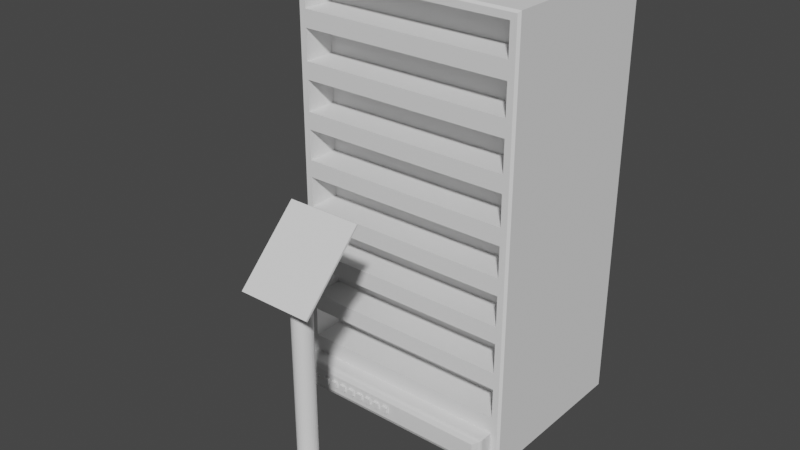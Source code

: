 # Source: server.blend  (saved by Blender 2.80.75; exported with 4.5.12 LTS)
import bpy
from mathutils import Matrix  # noqa: F401  (used for matrix-valued properties, if any)

bpy.ops.wm.read_factory_settings(use_empty=True)
scene = bpy.context.scene
scene.name = 'Scene'

# ---- collections
col_collection = bpy.data.collections.new('Collection'); scene.collection.children.link(col_collection)

# ---- materials (node trees are filled in below, after node groups)
mat_material = bpy.data.materials.new('Material')
mat_material.use_transparent_shadow = False
mat_0 = bpy.data.materials.new('0')
mat_0.use_transparent_shadow = False
mat_1 = bpy.data.materials.new('1')
mat_1.use_transparent_shadow = False
mat_2 = bpy.data.materials.new('2')
mat_2.use_transparent_shadow = False
mat_3 = bpy.data.materials.new('3')
mat_3.use_transparent_shadow = False
mat_4 = bpy.data.materials.new('4')
mat_4.use_transparent_shadow = False
mat_5 = bpy.data.materials.new('5')
mat_5.use_transparent_shadow = False
mat_6 = bpy.data.materials.new('6')
mat_6.use_transparent_shadow = False
mat_7 = bpy.data.materials.new('7')
mat_7.use_transparent_shadow = False
mat_8 = bpy.data.materials.new('8')
mat_8.use_transparent_shadow = False

# ---- material node trees
mat_material.use_nodes = True; mat_material.node_tree.nodes.clear()
_N = mat_material.node_tree.nodes; _L = mat_material.node_tree.links
n0 = _N.new('ShaderNodeOutputMaterial'); n0.name = 'Material Output'; n0.location = (300, 300)
n1 = _N.new('ShaderNodeBsdfPrincipled'); n1.name = 'Principled BSDF'; n1.location = (10, 300)
n1.distribution = 'GGX'
n1.subsurface_method = 'BURLEY'
n1.inputs[3].default_value = 1.45
n1.inputs[27].default_value = (0.0, 0.0, 0.0, 1.0)
n1.inputs[28].default_value = 1.0
_L.new(n1.outputs[0], n0.inputs[0])
n0.is_active_output = True
mat_0.use_nodes = True; mat_0.node_tree.nodes.clear()
_N = mat_0.node_tree.nodes; _L = mat_0.node_tree.links
n0 = _N.new('ShaderNodeOutputMaterial'); n0.name = 'Material Output'; n0.location = (300, 300)
n1 = _N.new('ShaderNodeBsdfPrincipled'); n1.name = 'Principled BSDF'; n1.location = (10, 300)
n1.distribution = 'GGX'
n1.subsurface_method = 'BURLEY'
n1.inputs[3].default_value = 1.45
n1.inputs[27].default_value = (0.0, 0.0, 0.0, 1.0)
n1.inputs[28].default_value = 1.0
_L.new(n1.outputs[0], n0.inputs[0])
n0.is_active_output = True
mat_1.use_nodes = True; mat_1.node_tree.nodes.clear()
_N = mat_1.node_tree.nodes; _L = mat_1.node_tree.links
n0 = _N.new('ShaderNodeOutputMaterial'); n0.name = 'Material Output'; n0.location = (300, 300)
n1 = _N.new('ShaderNodeBsdfPrincipled'); n1.name = 'Principled BSDF'; n1.location = (10, 300)
n1.distribution = 'GGX'
n1.subsurface_method = 'BURLEY'
n1.inputs[3].default_value = 1.45
n1.inputs[27].default_value = (0.0, 0.0, 0.0, 1.0)
n1.inputs[28].default_value = 1.0
_L.new(n1.outputs[0], n0.inputs[0])
n0.is_active_output = True
mat_2.use_nodes = True; mat_2.node_tree.nodes.clear()
_N = mat_2.node_tree.nodes; _L = mat_2.node_tree.links
n0 = _N.new('ShaderNodeOutputMaterial'); n0.name = 'Material Output'; n0.location = (300, 300)
n1 = _N.new('ShaderNodeBsdfPrincipled'); n1.name = 'Principled BSDF'; n1.location = (10, 300)
n1.distribution = 'GGX'
n1.subsurface_method = 'BURLEY'
n1.inputs[3].default_value = 1.45
n1.inputs[27].default_value = (0.0, 0.0, 0.0, 1.0)
n1.inputs[28].default_value = 1.0
_L.new(n1.outputs[0], n0.inputs[0])
n0.is_active_output = True
mat_3.use_nodes = True; mat_3.node_tree.nodes.clear()
_N = mat_3.node_tree.nodes; _L = mat_3.node_tree.links
n0 = _N.new('ShaderNodeOutputMaterial'); n0.name = 'Material Output'; n0.location = (300, 300)
n1 = _N.new('ShaderNodeBsdfPrincipled'); n1.name = 'Principled BSDF'; n1.location = (10, 300)
n1.distribution = 'GGX'
n1.subsurface_method = 'BURLEY'
n1.inputs[3].default_value = 1.45
n1.inputs[27].default_value = (0.0, 0.0, 0.0, 1.0)
n1.inputs[28].default_value = 1.0
_L.new(n1.outputs[0], n0.inputs[0])
n0.is_active_output = True
mat_4.use_nodes = True; mat_4.node_tree.nodes.clear()
_N = mat_4.node_tree.nodes; _L = mat_4.node_tree.links
n0 = _N.new('ShaderNodeOutputMaterial'); n0.name = 'Material Output'; n0.location = (300, 300)
n1 = _N.new('ShaderNodeBsdfPrincipled'); n1.name = 'Principled BSDF'; n1.location = (10, 300)
n1.distribution = 'GGX'
n1.subsurface_method = 'BURLEY'
n1.inputs[3].default_value = 1.45
n1.inputs[27].default_value = (0.0, 0.0, 0.0, 1.0)
n1.inputs[28].default_value = 1.0
_L.new(n1.outputs[0], n0.inputs[0])
n0.is_active_output = True
mat_5.use_nodes = True; mat_5.node_tree.nodes.clear()
_N = mat_5.node_tree.nodes; _L = mat_5.node_tree.links
n0 = _N.new('ShaderNodeOutputMaterial'); n0.name = 'Material Output'; n0.location = (300, 300)
n1 = _N.new('ShaderNodeBsdfPrincipled'); n1.name = 'Principled BSDF'; n1.location = (10, 300)
n1.distribution = 'GGX'
n1.subsurface_method = 'BURLEY'
n1.inputs[3].default_value = 1.45
n1.inputs[27].default_value = (0.0, 0.0, 0.0, 1.0)
n1.inputs[28].default_value = 1.0
_L.new(n1.outputs[0], n0.inputs[0])
n0.is_active_output = True
mat_6.use_nodes = True; mat_6.node_tree.nodes.clear()
_N = mat_6.node_tree.nodes; _L = mat_6.node_tree.links
n0 = _N.new('ShaderNodeOutputMaterial'); n0.name = 'Material Output'; n0.location = (300, 300)
n1 = _N.new('ShaderNodeBsdfPrincipled'); n1.name = 'Principled BSDF'; n1.location = (10, 300)
n1.distribution = 'GGX'
n1.subsurface_method = 'BURLEY'
n1.inputs[3].default_value = 1.45
n1.inputs[27].default_value = (0.0, 0.0, 0.0, 1.0)
n1.inputs[28].default_value = 1.0
_L.new(n1.outputs[0], n0.inputs[0])
n0.is_active_output = True
mat_7.use_nodes = True; mat_7.node_tree.nodes.clear()
_N = mat_7.node_tree.nodes; _L = mat_7.node_tree.links
n0 = _N.new('ShaderNodeOutputMaterial'); n0.name = 'Material Output'; n0.location = (300, 300)
n1 = _N.new('ShaderNodeBsdfPrincipled'); n1.name = 'Principled BSDF'; n1.location = (10, 300)
n1.distribution = 'GGX'
n1.subsurface_method = 'BURLEY'
n1.inputs[3].default_value = 1.45
n1.inputs[27].default_value = (0.0, 0.0, 0.0, 1.0)
n1.inputs[28].default_value = 1.0
_L.new(n1.outputs[0], n0.inputs[0])
n0.is_active_output = True
mat_8.use_nodes = True; mat_8.node_tree.nodes.clear()
_N = mat_8.node_tree.nodes; _L = mat_8.node_tree.links
n0 = _N.new('ShaderNodeOutputMaterial'); n0.name = 'Material Output'; n0.location = (300, 300)
n1 = _N.new('ShaderNodeBsdfPrincipled'); n1.name = 'Principled BSDF'; n1.location = (10, 300)
n1.distribution = 'GGX'
n1.subsurface_method = 'BURLEY'
n1.inputs[3].default_value = 1.45
n1.inputs[27].default_value = (0.0, 0.0, 0.0, 1.0)
n1.inputs[28].default_value = 1.0
_L.new(n1.outputs[0], n0.inputs[0])
n0.is_active_output = True

# ---- world
world_world = bpy.data.worlds.new('World'); scene.world = world_world
world_world.use_nodes = True; world_world.node_tree.nodes.clear()
_N = world_world.node_tree.nodes; _L = world_world.node_tree.links
n0 = _N.new('ShaderNodeOutputWorld'); n0.name = 'World Output'; n0.location = (300, 300)
n1 = _N.new('ShaderNodeBackground'); n1.name = 'Background'; n1.location = (10, 300)
n1.inputs[0].default_value = (0.05088, 0.05088, 0.05088, 1.0)
_L.new(n1.outputs[0], n0.inputs[0])
n0.is_active_output = True
world_world.color = (0.05088, 0.05088, 0.05088)
world_world.use_sun_shadow = False
world_world.sun_shadow_jitter_overblur = 0.0

# ---- meshes
me_cube = bpy.data.meshes.new('Cube')
me_cube.from_pydata([(-0.4971, -0.416, 0.04), (-0.4971, -0.416, 1.96), (-0.5371, 0.416, 0.0), (-0.5371, 0.416, 2.0), (0.4971, -0.416, 0.04), (0.4971, -0.416, 1.96), (0.5371, 0.416, 0.0), (0.5371, 0.416, 2.0), (-0.4971, -0.416, 0.1822), (-0.4971, -0.416, 0.4044), (-0.4971, -0.416, 0.6267), (-0.4971, -0.416, 0.8489), (-0.4971, -0.416, 1.071), (-0.4971, -0.416, 1.293), (-0.4971, -0.416, 1.516), (-0.4971, -0.416, 1.738), (-0.5371, 0.416, 1.778), (-0.5371, 0.416, 1.556), (-0.5371, 0.416, 1.333), (-0.5371, 0.416, 1.111), (-0.5371, 0.416, 0.8889), (-0.5371, 0.416, 0.6667), (-0.5371, 0.416, 0.4444), (-0.5371, 0.416, 0.2222), (0.5371, 0.416, 1.778), (0.5371, 0.416, 1.556), (0.5371, 0.416, 1.333), (0.5371, 0.416, 1.111), (0.5371, 0.416, 0.8889), (0.5371, 0.416, 0.6667), (0.5371, 0.416, 0.4444), (0.5371, 0.416, 0.2222), (0.4971, -0.416, 1.738), (0.4971, -0.416, 1.516), (0.4971, -0.416, 1.293), (0.4971, -0.416, 1.071), (0.4971, -0.416, 0.8489), (0.4971, -0.416, 0.6267), (0.4971, -0.416, 0.4044), (0.4971, -0.416, 0.1822), (0.4971, -0.416, 0.2622), (-0.4971, -0.416, 0.2622), (-0.4971, -0.416, 0.4844), (0.4971, -0.416, 0.4844), (-0.4971, -0.416, 0.7067), (0.4971, -0.416, 0.7067), (-0.4971, -0.416, 0.9289), (0.4971, -0.416, 0.9289), (-0.4971, -0.416, 1.151), (0.4971, -0.416, 1.151), (-0.4971, -0.416, 1.373), (0.4971, -0.416, 1.373), (-0.4971, -0.416, 1.596), (0.4971, -0.416, 1.596), (-0.4971, -0.416, 1.818), (0.4971, -0.416, 1.818), (-0.4971, -0.266, 1.818), (-0.4971, -0.266, 1.96), (0.4971, -0.266, 1.96), (0.4971, -0.266, 1.818), (-0.4971, -0.266, 1.596), (-0.4971, -0.266, 1.738), (0.4971, -0.266, 1.738), (0.4971, -0.266, 1.596), (-0.4971, -0.266, 1.373), (-0.4971, -0.266, 1.516), (0.4971, -0.266, 1.516), (0.4971, -0.266, 1.373), (-0.4971, -0.266, 1.151), (-0.4971, -0.266, 1.293), (0.4971, -0.266, 1.293), (0.4971, -0.266, 1.151), (-0.4971, -0.266, 0.9289), (-0.4971, -0.266, 1.071), (0.4971, -0.266, 1.071), (0.4971, -0.266, 0.9289), (-0.4971, -0.266, 0.7067), (-0.4971, -0.266, 0.8489), (0.4971, -0.266, 0.8489), (0.4971, -0.266, 0.7067), (-0.4971, -0.266, 0.4844), (-0.4971, -0.266, 0.6267), (0.4971, -0.266, 0.6267), (0.4971, -0.266, 0.4844), (-0.4971, -0.266, 0.2622), (-0.4971, -0.266, 0.4044), (0.4971, -0.266, 0.4044), (0.4971, -0.266, 0.2622), (0.4971, -0.266, 0.1822), (0.4971, -0.266, 0.04), (-0.4971, -0.266, 0.04), (-0.4971, -0.266, 0.1822), (0.5371, -0.4059, 0.0), (0.527, -0.416, 0.01006), (0.527, -0.416, 0.0), (-0.527, -0.416, 0.01006), (-0.5371, -0.4059, 0.0), (-0.527, -0.416, 0.0), (-0.527, -0.416, 0.2222), (-0.5371, -0.4059, 0.2222), (0.5371, -0.4059, 0.2222), (0.527, -0.416, 0.2222), (-0.527, -0.416, 0.4444), (-0.5371, -0.4059, 0.4444), (0.527, -0.416, 0.4444), (0.5371, -0.4059, 0.4444), (-0.527, -0.416, 0.6667), (-0.5371, -0.4059, 0.6667), (0.527, -0.416, 0.6667), (0.5371, -0.4059, 0.6667), (-0.527, -0.416, 0.8889), (-0.5371, -0.4059, 0.8889), (0.527, -0.416, 0.8889), (0.5371, -0.4059, 0.8889), (-0.527, -0.416, 1.111), (-0.5371, -0.4059, 1.111), (0.527, -0.416, 1.111), (0.5371, -0.4059, 1.111), (-0.527, -0.416, 1.333), (-0.5371, -0.4059, 1.333), (0.527, -0.416, 1.333), (0.5371, -0.4059, 1.333), (-0.527, -0.416, 1.556), (-0.5371, -0.4059, 1.556), (0.527, -0.416, 1.556), (0.5371, -0.4059, 1.556), (-0.5371, -0.4059, 1.778), (-0.527, -0.416, 1.778), (-0.527, -0.416, 1.99), (-0.5371, -0.4059, 2.0), (0.527, -0.416, 1.99), (0.5371, -0.4059, 2.0), (0.527, -0.416, 1.778), (0.5371, -0.4059, 1.778)], [], [(55, 54, 127, 132), (16, 3, 7, 24), (5, 55, 132, 130), (54, 55, 59, 56), (4, 0, 95, 97, 94, 93), (1, 5, 130, 128), (39, 8, 91, 88), (41, 40, 87, 84), (42, 43, 83, 80), (36, 11, 77, 78), (46, 47, 75, 72), (13, 48, 68, 69), (33, 14, 65, 66), (52, 53, 63, 60), (39, 4, 93, 101), (42, 10, 106, 102), (44, 11, 110, 106), (46, 12, 114, 110), (48, 13, 118, 114), (50, 14, 122, 118), (52, 15, 127, 122), (54, 1, 128, 127), (2, 23, 31, 6), (23, 22, 30, 31), (22, 21, 29, 30), (21, 20, 28, 29), (20, 19, 27, 28), (19, 18, 26, 27), (18, 17, 25, 26), (17, 16, 24, 25), (0, 8, 98, 95), (40, 41, 98, 101), (43, 42, 102, 104), (45, 44, 106, 108), (47, 46, 110, 112), (49, 48, 114, 116), (51, 50, 118, 120), (53, 52, 122, 124), (2, 6, 92, 94, 97, 96), (96, 99, 23, 2), (41, 9, 102, 98), (38, 40, 101, 104), (99, 103, 22, 23), (31, 30, 105, 100), (8, 39, 101, 98), (37, 43, 104, 108), (103, 107, 21, 22), (30, 29, 109, 105), (9, 38, 104, 102), (36, 45, 108, 112), (107, 111, 20, 21), (29, 28, 113, 109), (10, 37, 108, 106), (35, 47, 112, 116), (111, 115, 19, 20), (28, 27, 117, 113), (11, 36, 112, 110), (34, 49, 116, 120), (115, 119, 18, 19), (27, 26, 121, 117), (12, 35, 116, 114), (33, 51, 120, 124), (119, 123, 17, 18), (26, 25, 125, 121), (13, 34, 120, 118), (32, 53, 124, 132), (123, 126, 16, 17), (25, 24, 133, 125), (14, 33, 124, 122), (7, 3, 129, 131), (126, 129, 3, 16), (24, 7, 131, 133), (15, 32, 132, 127), (59, 58, 57, 56), (5, 1, 57, 58), (55, 5, 58, 59), (1, 54, 56, 57), (63, 62, 61, 60), (15, 52, 60, 61), (32, 15, 61, 62), (53, 32, 62, 63), (67, 66, 65, 64), (51, 33, 66, 67), (50, 51, 67, 64), (14, 50, 64, 65), (71, 70, 69, 68), (34, 13, 69, 70), (49, 34, 70, 71), (48, 49, 71, 68), (75, 74, 73, 72), (12, 46, 72, 73), (35, 12, 73, 74), (47, 35, 74, 75), (79, 78, 77, 76), (45, 36, 78, 79), (44, 45, 79, 76), (11, 44, 76, 77), (83, 82, 81, 80), (10, 42, 80, 81), (37, 10, 81, 82), (43, 37, 82, 83), (87, 86, 85, 84), (9, 41, 84, 85), (38, 9, 85, 86), (40, 38, 86, 87), (89, 88, 91, 90), (0, 4, 89, 90), (8, 0, 90, 91), (4, 39, 88, 89), (92, 93, 94), (95, 96, 97), (127, 128, 129, 126), (101, 93, 92, 100), (131, 129, 128, 130), (95, 98, 99, 96), (98, 102, 103, 99), (102, 106, 107, 103), (106, 110, 111, 107), (110, 114, 115, 111), (114, 118, 119, 115), (118, 122, 123, 119), (122, 127, 126, 123), (130, 132, 133, 131), (132, 124, 125, 133), (124, 120, 121, 125), (120, 116, 117, 121), (116, 112, 113, 117), (112, 108, 109, 113), (108, 104, 105, 109), (104, 101, 100, 105), (6, 31, 100, 92)])
_uv = me_cube.uv_layers.new(name='UVMap')
_uv.uv.foreach_set('vector', [0.2812, 0.04569, 0.5321, 0.04569, 0.5397, 0.05572, 0.2736, 0.05572, 4.513e-08, 0.05572, 0.0, 5.978e-08, 0.2711, 0.0, 0.2711, 0.05572, 0.2812, 0.01003, 0.2812, 0.04569, 0.2736, 0.05572, 0.2736, 0.002521, 0.6558, 0.7507, 0.6558, 0.5015, 0.6937, 0.5015, 0.6937, 0.7507, 0.2812, 0.4914, 0.5321, 0.4914, 0.5397, 0.4989, 0.5397, 0.5015, 0.2736, 0.5015, 0.2736, 0.4989, 0.5321, 0.01003, 0.2812, 0.01003, 0.2736, 0.002521, 0.5397, 0.002521, 0.8451, 0.5015, 0.8451, 0.7507, 0.8072, 0.7507, 0.8072, 0.5015, 0.6937, 0.7507, 0.6937, 0.5015, 0.7315, 0.5015, 0.7315, 0.7507, 0.5422, 0.7507, 0.5422, 0.5015, 0.5801, 0.5015, 0.5801, 0.7507, 0.9965, 0.5015, 0.9965, 0.7507, 0.9587, 0.7507, 0.9587, 0.5015, 0.4578, 0.7507, 0.4578, 0.5015, 0.4956, 0.5015, 0.4956, 0.7507, 0.8053, 0.7507, 0.8412, 0.7507, 0.8412, 0.7883, 0.8053, 0.7883, 0.9587, 0.5015, 0.9587, 0.7507, 0.9208, 0.7507, 0.9208, 0.5015, 0.4199, 0.7507, 0.4199, 0.5015, 0.4578, 0.5015, 0.4578, 0.7507, 0.2812, 0.4558, 0.2812, 0.4914, 0.2736, 0.4989, 0.2736, 0.4457, 0.5321, 0.38, 0.5321, 0.3443, 0.5397, 0.3343, 0.5397, 0.39, 0.5321, 0.3243, 0.5321, 0.2886, 0.5397, 0.2786, 0.5397, 0.3343, 0.5321, 0.2686, 0.5321, 0.2329, 0.5397, 0.2229, 0.5397, 0.2786, 0.5321, 0.2128, 0.5321, 0.1772, 0.5397, 0.1672, 0.5397, 0.2229, 0.5321, 0.1571, 0.5321, 0.1215, 0.5397, 0.1114, 0.5397, 0.1672, 0.5321, 0.1014, 0.5321, 0.06575, 0.5397, 0.05572, 0.5397, 0.1114, 0.5321, 0.04569, 0.5321, 0.01003, 0.5397, 0.002521, 0.5397, 0.05572, 1.354e-07, 0.5015, 1.354e-07, 0.4457, 0.2711, 0.4457, 0.2711, 0.5015, 1.354e-07, 0.4457, 9.026e-08, 0.39, 0.2711, 0.39, 0.2711, 0.4457, 9.026e-08, 0.39, 7.522e-08, 0.3343, 0.2711, 0.3343, 0.2711, 0.39, 7.522e-08, 0.3343, 7.522e-08, 0.2786, 0.2711, 0.2786, 0.2711, 0.3343, 7.522e-08, 0.2786, 7.522e-08, 0.2229, 0.2711, 0.2229, 0.2711, 0.2786, 7.522e-08, 0.2229, 4.513e-08, 0.1672, 0.2711, 0.1672, 0.2711, 0.2229, 4.513e-08, 0.1672, 4.513e-08, 0.1114, 0.2711, 0.1114, 0.2711, 0.1672, 4.513e-08, 0.1114, 4.513e-08, 0.05572, 0.2711, 0.05572, 0.2711, 0.1114, 0.5321, 0.4914, 0.5321, 0.4558, 0.5397, 0.4457, 0.5397, 0.4989, 0.2812, 0.4357, 0.5321, 0.4357, 0.5397, 0.4457, 0.2736, 0.4457, 0.2812, 0.38, 0.5321, 0.38, 0.5397, 0.39, 0.2736, 0.39, 0.2812, 0.3243, 0.5321, 0.3243, 0.5397, 0.3343, 0.2736, 0.3343, 0.2812, 0.2686, 0.5321, 0.2686, 0.5397, 0.2786, 0.2736, 0.2786, 0.2812, 0.2128, 0.5321, 0.2128, 0.5397, 0.2229, 0.2736, 0.2229, 0.2812, 0.1571, 0.5321, 0.1571, 0.5397, 0.1672, 0.2736, 0.1672, 0.2812, 0.1014, 0.5321, 0.1014, 0.5397, 0.1114, 0.2736, 0.1114, 0.21, 0.7708, 0.21, 0.5015, 0.4174, 0.5015, 0.4199, 0.504, 0.4199, 0.7683, 0.4174, 0.7708, 0.5448, 0.5015, 0.5448, 0.4457, 0.7522, 0.4457, 0.7522, 0.5015, 0.5321, 0.4357, 0.5321, 0.4001, 0.5397, 0.39, 0.5397, 0.4457, 0.2812, 0.4001, 0.2812, 0.4357, 0.2736, 0.4457, 0.2736, 0.39, 0.5448, 0.4457, 0.5448, 0.39, 0.7522, 0.39, 0.7522, 0.4457, 0.7522, 0.4457, 0.7522, 0.39, 0.9596, 0.39, 0.9596, 0.4457, 0.5321, 0.4558, 0.2812, 0.4558, 0.2736, 0.4457, 0.5397, 0.4457, 0.2812, 0.3443, 0.2812, 0.38, 0.2736, 0.39, 0.2736, 0.3343, 0.5448, 0.39, 0.5448, 0.3343, 0.7522, 0.3343, 0.7522, 0.39, 0.7522, 0.39, 0.7522, 0.3343, 0.9596, 0.3343, 0.9596, 0.39, 0.5321, 0.4001, 0.2812, 0.4001, 0.2736, 0.39, 0.5397, 0.39, 0.2812, 0.2886, 0.2812, 0.3243, 0.2736, 0.3343, 0.2736, 0.2786, 0.5448, 0.3343, 0.5448, 0.2786, 0.7522, 0.2786, 0.7522, 0.3343, 0.7522, 0.3343, 0.7522, 0.2786, 0.9596, 0.2786, 0.9596, 0.3343, 0.5321, 0.3443, 0.2812, 0.3443, 0.2736, 0.3343, 0.5397, 0.3343, 0.2812, 0.2329, 0.2812, 0.2686, 0.2736, 0.2786, 0.2736, 0.2229, 0.5448, 0.2786, 0.5448, 0.2229, 0.7522, 0.2229, 0.7522, 0.2786, 0.7522, 0.2786, 0.7522, 0.2229, 0.9596, 0.2229, 0.9596, 0.2786, 0.5321, 0.2886, 0.2812, 0.2886, 0.2736, 0.2786, 0.5397, 0.2786, 0.2812, 0.1772, 0.2812, 0.2128, 0.2736, 0.2229, 0.2736, 0.1672, 0.5448, 0.2229, 0.5448, 0.1672, 0.7522, 0.1672, 0.7522, 0.2229, 0.7522, 0.2229, 0.7522, 0.1672, 0.9596, 0.1672, 0.9596, 0.2229, 0.5321, 0.2329, 0.2812, 0.2329, 0.2736, 0.2229, 0.5397, 0.2229, 0.2812, 0.1215, 0.2812, 0.1571, 0.2736, 0.1672, 0.2736, 0.1114, 0.5448, 0.1672, 0.5448, 0.1114, 0.7522, 0.1114, 0.7522, 0.1672, 0.7522, 0.1672, 0.7522, 0.1114, 0.9596, 0.1114, 0.9596, 0.1672, 0.5321, 0.1772, 0.2812, 0.1772, 0.2736, 0.1672, 0.5397, 0.1672, 0.2812, 0.06575, 0.2812, 0.1014, 0.2736, 0.1114, 0.2736, 0.05572, 0.5448, 0.1114, 0.5448, 0.05572, 0.7522, 0.05572, 0.7522, 0.1114, 0.7522, 0.1114, 0.7522, 0.05572, 0.9596, 0.05572, 0.9596, 0.1114, 0.5321, 0.1215, 0.2812, 0.1215, 0.2736, 0.1114, 0.5397, 0.1114, 0.21, 0.5015, 0.21, 0.7708, 0.002538, 0.7708, 0.002538, 0.5015, 0.5448, 0.05572, 0.5448, 0.0, 0.7522, 0.0, 0.7522, 0.05572, 0.7522, 0.05572, 0.7522, 0.0, 0.9596, 0.0, 0.9596, 0.05572, 0.5321, 0.06575, 0.2812, 0.06575, 0.2736, 0.05572, 0.5397, 0.05572, 0.4578, 0.7507, 0.4937, 0.7507, 0.4937, 1.0, 0.4578, 1.0, 0.9208, 0.5015, 0.9208, 0.7507, 0.8829, 0.7507, 0.8829, 0.5015, 0.1077, 0.8084, 0.07179, 0.8084, 0.07179, 0.7708, 0.1077, 0.7708, 0.3589, 0.7708, 0.3948, 0.7708, 0.3948, 0.8084, 0.3589, 0.8084, 0.7315, 0.7507, 0.7674, 0.7507, 0.7674, 1.0, 0.7315, 1.0, 0.0, 0.8084, 0.03589, 0.8084, 0.03589, 0.846, 0.0, 0.846, 0.4578, 0.7507, 0.4578, 1.0, 0.4199, 1.0, 0.4199, 0.7507, 0.1436, 0.8084, 0.1077, 0.8084, 0.1077, 0.7708, 0.1436, 0.7708, 0.6558, 0.7507, 0.6917, 0.7507, 0.6917, 1.0, 0.6558, 1.0, 0.3589, 0.8084, 0.3231, 0.8084, 0.3231, 0.7708, 0.3589, 0.7708, 0.5801, 0.7507, 0.5801, 0.5015, 0.6179, 0.5015, 0.6179, 0.7507, 0.1436, 0.7708, 0.1795, 0.7708, 0.1795, 0.8084, 0.1436, 0.8084, 0.5422, 0.7507, 0.5781, 0.7507, 0.5781, 1.0, 0.5422, 1.0, 1.0, 0.2493, 1.0, 0.4985, 0.9621, 0.4985, 0.9621, 0.2493, 0.07179, 0.8084, 0.03589, 0.8084, 0.03589, 0.7708, 0.07179, 0.7708, 0.6179, 0.7507, 0.6179, 0.5015, 0.6558, 0.5015, 0.6558, 0.7507, 0.6917, 0.7507, 0.7276, 0.7507, 0.7276, 1.0, 0.6917, 1.0, 0.1077, 0.8084, 0.1436, 0.8084, 0.1436, 0.846, 0.1077, 0.846, 1.0, 0.0, 1.0, 0.2493, 0.9621, 0.2493, 0.9621, 0.0, 0.1795, 0.846, 0.1436, 0.846, 0.1436, 0.8084, 0.1795, 0.8084, 0.5801, 0.7507, 0.616, 0.7507, 0.616, 1.0, 0.5801, 1.0, 0.03589, 0.8084, 1.504e-08, 0.8084, 0.0, 0.7708, 0.03589, 0.7708, 0.7315, 0.7507, 0.7315, 0.5015, 0.7694, 0.5015, 0.7694, 0.7507, 0.2872, 0.7708, 0.3231, 0.7708, 0.3231, 0.8084, 0.2872, 0.8084, 0.8053, 1.0, 0.7694, 1.0, 0.7694, 0.7507, 0.8053, 0.7507, 0.1795, 0.7708, 0.2154, 0.7708, 0.2154, 0.8084, 0.1795, 0.8084, 0.8072, 0.5015, 0.8072, 0.7507, 0.7694, 0.7507, 0.7694, 0.5015, 0.2872, 0.8084, 0.2513, 0.8084, 0.2513, 0.7708, 0.2872, 0.7708, 0.6179, 0.7507, 0.6538, 0.7507, 0.6538, 1.0, 0.6179, 1.0, 0.07179, 0.8084, 0.1077, 0.8084, 0.1077, 0.846, 0.07179, 0.846, 0.8829, 0.5015, 0.8829, 0.7507, 0.8451, 0.7507, 0.8451, 0.5015, 0.8412, 0.8259, 0.8053, 0.8259, 0.8053, 0.7883, 0.8412, 0.7883, 0.4937, 0.7507, 0.5296, 0.7507, 0.5296, 1.0, 0.4937, 1.0, 0.4956, 0.7507, 0.4956, 0.5015, 0.5335, 0.5015, 0.5335, 0.7507, 0.03589, 0.8084, 0.07179, 0.8084, 0.07179, 0.846, 0.03589, 0.846, 0.2513, 0.8084, 0.2154, 0.8084, 0.2154, 0.7708, 0.2513, 0.7708, 0.9596, 0.5015, 0.9621, 0.4989, 0.9621, 0.5015, 0.5397, 0.4989, 0.5422, 0.5015, 0.5397, 0.5015, 0.5397, 0.05572, 0.5397, 0.002521, 0.5448, 0.0, 0.5448, 0.05572, 0.2736, 0.4457, 0.2736, 0.4989, 0.2711, 0.5015, 0.2711, 0.4457, 0.002538, 0.5015, 0.002538, 0.7708, 4.471e-08, 0.7683, 4.224e-10, 0.504, 0.5397, 0.4989, 0.5397, 0.4457, 0.5448, 0.4457, 0.5448, 0.5015, 0.5397, 0.4457, 0.5397, 0.39, 0.5448, 0.39, 0.5448, 0.4457, 0.5397, 0.39, 0.5397, 0.3343, 0.5448, 0.3343, 0.5448, 0.39, 0.5397, 0.3343, 0.5397, 0.2786, 0.5448, 0.2786, 0.5448, 0.3343, 0.5397, 0.2786, 0.5397, 0.2229, 0.5448, 0.2229, 0.5448, 0.2786, 0.5397, 0.2229, 0.5397, 0.1672, 0.5448, 0.1672, 0.5448, 0.2229, 0.5397, 0.1672, 0.5397, 0.1114, 0.5448, 0.1114, 0.5448, 0.1672, 0.5397, 0.1114, 0.5397, 0.05572, 0.5448, 0.05572, 0.5448, 0.1114, 0.2736, 0.002521, 0.2736, 0.05572, 0.2711, 0.05572, 0.2711, 0.0, 0.2736, 0.05572, 0.2736, 0.1114, 0.2711, 0.1114, 0.2711, 0.05572, 0.2736, 0.1114, 0.2736, 0.1672, 0.2711, 0.1672, 0.2711, 0.1114, 0.2736, 0.1672, 0.2736, 0.2229, 0.2711, 0.2229, 0.2711, 0.1672, 0.2736, 0.2229, 0.2736, 0.2786, 0.2711, 0.2786, 0.2711, 0.2229, 0.2736, 0.2786, 0.2736, 0.3343, 0.2711, 0.3343, 0.2711, 0.2786, 0.2736, 0.3343, 0.2736, 0.39, 0.2711, 0.39, 0.2711, 0.3343, 0.2736, 0.39, 0.2736, 0.4457, 0.2711, 0.4457, 0.2711, 0.39, 0.7522, 0.5015, 0.7522, 0.4457, 0.9596, 0.4457, 0.9596, 0.5015])
me_cube.use_remesh_preserve_volume = False
me_cube.use_remesh_preserve_attributes = False
me_cube.use_mirror_vertex_groups = False
me_cube.update()
me_circle = bpy.data.meshes.new('Circle')
me_circle.from_pydata([(-8.957e-08, 0.2457, 0.0), (-0.04793, 0.241, 0.0), (-0.09402, 0.227, 0.0), (-0.1365, 0.2043, 0.0), (-0.1737, 0.1737, 0.0), (-0.2043, 0.1365, 0.0), (-0.227, 0.09402, 0.0), (-0.241, 0.04793, 0.0), (-0.2457, 2.433e-07, 0.0), (-0.241, -0.04793, 0.0), (-0.227, -0.09402, 0.0), (-0.2043, -0.1365, 0.0), (-0.1737, -0.1737, 0.0), (-0.1365, -0.2043, 0.0), (-0.09402, -0.227, 0.0), (-0.04793, -0.241, 0.0), (-9.51e-09, -0.2457, 0.0), (0.04793, -0.241, 0.0), (0.09402, -0.227, 0.0), (0.1365, -0.2043, 0.0), (0.1737, -0.1737, 0.0), (0.2043, -0.1365, 0.0), (0.227, -0.09402, 0.0), (0.241, -0.04793, 0.0), (0.2457, 4.62e-07, 0.0), (0.241, 0.04793, 0.0), (0.227, 0.09402, 0.0), (0.2043, 0.1365, 0.0), (0.1737, 0.1737, 0.0), (0.1365, 0.2043, 0.0), (0.09402, 0.227, 0.0), (0.04793, 0.241, 0.0), (-1.097e-07, 0.04441, 0.07141), (-0.008663, 0.04355, 0.07141), (-0.01699, 0.04102, 0.07141), (-0.02467, 0.03692, 0.07141), (-0.0314, 0.0314, 0.07141), (-0.03692, 0.02467, 0.07141), (-0.04102, 0.01699, 0.07141), (-0.04355, 0.008663, 0.07141), (-0.0444, 2.393e-07, 0.07141), (-0.04355, -0.008663, 0.07141), (-0.04102, -0.01699, 0.07141), (-0.03692, -0.02467, 0.07141), (-0.0314, -0.0314, 0.07141), (-0.02467, -0.03692, 0.07141), (-0.01699, -0.04102, 0.07141), (-0.008663, -0.04355, 0.07141), (-9.519e-08, -0.0444, 0.07141), (0.008663, -0.04355, 0.07141), (0.01699, -0.04102, 0.07141), (0.02467, -0.03692, 0.07141), (0.0314, -0.0314, 0.07141), (0.03692, -0.02467, 0.07141), (0.04102, -0.01699, 0.07141), (0.04355, -0.008663, 0.07141), (0.0444, 2.788e-07, 0.07141), (0.04355, 0.008663, 0.07141), (0.04102, 0.01699, 0.07141), (0.03692, 0.02467, 0.07141), (0.0314, 0.0314, 0.07141), (0.02467, 0.03692, 0.07141), (0.01699, 0.04103, 0.07141), (0.008663, 0.04355, 0.07141), (-1.097e-07, 0.04441, 1.026), (-0.008663, 0.04355, 1.026), (-0.01699, 0.04102, 1.026), (-0.02467, 0.03692, 1.026), (-0.0314, 0.0314, 1.026), (-0.03692, 0.02467, 1.026), (-0.04102, 0.01699, 1.026), (-0.04355, 0.008663, 1.026), (-0.0444, 2.393e-07, 1.026), (-0.04355, -0.008663, 1.026), (-0.04102, -0.01699, 1.026), (-0.03692, -0.02467, 1.026), (-0.0314, -0.0314, 1.026), (-0.02467, -0.03692, 1.026), (-0.01699, -0.04102, 1.026), (-0.008663, -0.04355, 1.026), (-9.519e-08, -0.0444, 1.026), (0.008663, -0.04355, 1.026), (0.01699, -0.04102, 1.026), (0.02467, -0.03692, 1.026), (0.0314, -0.0314, 1.026), (0.03692, -0.02467, 1.026), (0.04102, -0.01699, 1.026), (0.04355, -0.008663, 1.026), (0.0444, 2.788e-07, 1.026), (0.04355, 0.008663, 1.026), (0.04102, 0.01699, 1.026), (0.03692, 0.02467, 1.026), (0.0314, 0.0314, 1.026), (0.02467, 0.03692, 1.026), (0.01699, 0.04103, 1.026), (0.008663, 0.04355, 1.026), (-1.097e-07, 0.0314, 1.121), (-0.008663, 0.0308, 1.12), (-0.01699, 0.02901, 1.118), (-0.02467, 0.02611, 1.116), (-0.0314, 0.0222, 1.112), (-0.03692, 0.01744, 1.107), (-0.04102, 0.01202, 1.102), (-0.04355, 0.006126, 1.096), (-0.0444, 5.3e-08, 1.089), (-0.04355, -0.006126, 1.083), (-0.04102, -0.01202, 1.077), (-0.03692, -0.01744, 1.072), (-0.0314, -0.0222, 1.067), (-0.02467, -0.02611, 1.063), (-0.01699, -0.02901, 1.06), (-0.008663, -0.0308, 1.059), (-9.519e-08, -0.0314, 1.058), (0.008663, -0.0308, 1.059), (0.01699, -0.02901, 1.06), (0.02467, -0.02611, 1.063), (0.0314, -0.0222, 1.067), (0.03692, -0.01744, 1.072), (0.04102, -0.01202, 1.077), (0.04355, -0.006126, 1.083), (0.0444, 8.095e-08, 1.089), (0.04355, 0.006126, 1.096), (0.04102, 0.01202, 1.102), (0.03692, 0.01744, 1.107), (0.0314, 0.0222, 1.112), (0.02467, 0.02611, 1.116), (0.01699, 0.02901, 1.118), (0.008663, 0.0308, 1.12), (-0.1678, -0.1446, 0.9514), (-0.1678, 0.1381, 1.234), (-0.1678, -0.1381, 0.9449), (-0.1678, 0.1446, 1.228), (0.1678, -0.1446, 0.9514), (0.1678, 0.1381, 1.234), (0.1678, -0.1381, 0.9449), (0.1678, 0.1446, 1.228)], [], [(24, 56, 55, 23), (11, 43, 42, 10), (25, 57, 56, 24), (12, 44, 43, 11), (26, 58, 57, 25), (13, 45, 44, 12), (27, 59, 58, 26), (14, 46, 45, 13), (1, 33, 32, 0), (28, 60, 59, 27), (15, 47, 46, 14), (2, 34, 33, 1), (29, 61, 60, 28), (16, 48, 47, 15), (3, 35, 34, 2), (30, 62, 61, 29), (17, 49, 48, 16), (4, 36, 35, 3), (31, 63, 62, 30), (18, 50, 49, 17), (5, 37, 36, 4), (0, 32, 63, 31), (19, 51, 50, 18), (6, 38, 37, 5), (20, 52, 51, 19), (7, 39, 38, 6), (21, 53, 52, 20), (8, 40, 39, 7), (22, 54, 53, 21), (9, 41, 40, 8), (23, 55, 54, 22), (10, 42, 41, 9), (32, 64, 95, 63), (51, 83, 82, 50), (38, 70, 69, 37), (52, 84, 83, 51), (39, 71, 70, 38), (53, 85, 84, 52), (40, 72, 71, 39), (54, 86, 85, 53), (41, 73, 72, 40), (55, 87, 86, 54), (42, 74, 73, 41), (56, 88, 87, 55), (43, 75, 74, 42), (57, 89, 88, 56), (44, 76, 75, 43), (58, 90, 89, 57), (45, 77, 76, 44), (59, 91, 90, 58), (46, 78, 77, 45), (33, 65, 64, 32), (60, 92, 91, 59), (47, 79, 78, 46), (34, 66, 65, 33), (61, 93, 92, 60), (48, 80, 79, 47), (35, 67, 66, 34), (62, 94, 93, 61), (49, 81, 80, 48), (36, 68, 67, 35), (63, 95, 94, 62), (50, 82, 81, 49), (37, 69, 68, 36), (86, 118, 117, 85), (73, 105, 104, 72), (87, 119, 118, 86), (74, 106, 105, 73), (88, 120, 119, 87), (75, 107, 106, 74), (89, 121, 120, 88), (76, 108, 107, 75), (90, 122, 121, 89), (77, 109, 108, 76), (91, 123, 122, 90), (78, 110, 109, 77), (65, 97, 96, 64), (92, 124, 123, 91), (79, 111, 110, 78), (66, 98, 97, 65), (93, 125, 124, 92), (80, 112, 111, 79), (67, 99, 98, 66), (94, 126, 125, 93), (81, 113, 112, 80), (68, 100, 99, 67), (95, 127, 126, 94), (82, 114, 113, 81), (69, 101, 100, 68), (64, 96, 127, 95), (83, 115, 114, 82), (70, 102, 101, 69), (84, 116, 115, 83), (71, 103, 102, 70), (85, 117, 116, 84), (72, 104, 103, 71), (128, 129, 131, 130), (130, 131, 135, 134), (134, 135, 133, 132), (132, 133, 129, 128), (130, 134, 132, 128), (135, 131, 129, 133)])
_uv = me_circle.uv_layers.new(name='UVMap')
_uv.uv.foreach_set('vector', [0.0, 0.0, 0.0, 0.0, 0.0, 0.0, 0.0, 0.0, 0.0, 0.0, 0.0, 0.0, 0.0, 0.0, 0.0, 0.0, 0.0, 0.0, 0.0, 0.0, 0.0, 0.0, 0.0, 0.0, 0.0, 0.0, 0.0, 0.0, 0.0, 0.0, 0.0, 0.0, 0.0, 0.0, 0.0, 0.0, 0.0, 0.0, 0.0, 0.0, 0.0, 0.0, 0.0, 0.0, 0.0, 0.0, 0.0, 0.0, 0.0, 0.0, 0.0, 0.0, 0.0, 0.0, 0.0, 0.0, 0.0, 0.0, 0.0, 0.0, 0.0, 0.0, 0.0, 0.0, 0.0, 0.0, 0.0, 0.0, 0.0, 0.0, 0.0, 0.0, 0.0, 0.0, 0.0, 0.0, 0.0, 0.0, 0.0, 0.0, 0.0, 0.0, 0.0, 0.0, 0.0, 0.0, 0.0, 0.0, 0.0, 0.0, 0.0, 0.0, 0.0, 0.0, 0.0, 0.0, 0.0, 0.0, 0.0, 0.0, 0.0, 0.0, 0.0, 0.0, 0.0, 0.0, 0.0, 0.0, 0.0, 0.0, 0.0, 0.0, 0.0, 0.0, 0.0, 0.0, 0.0, 0.0, 0.0, 0.0, 0.0, 0.0, 0.0, 0.0, 0.0, 0.0, 0.0, 0.0, 0.0, 0.0, 0.0, 0.0, 0.0, 0.0, 0.0, 0.0, 0.0, 0.0, 0.0, 0.0, 0.0, 0.0, 0.0, 0.0, 0.0, 0.0, 0.0, 0.0, 0.0, 0.0, 0.0, 0.0, 0.0, 0.0, 0.0, 0.0, 0.0, 0.0, 0.0, 0.0, 0.0, 0.0, 0.0, 0.0, 0.0, 0.0, 0.0, 0.0, 0.0, 0.0, 0.0, 0.0, 0.0, 0.0, 0.0, 0.0, 0.0, 0.0, 0.0, 0.0, 0.0, 0.0, 0.0, 0.0, 0.0, 0.0, 0.0, 0.0, 0.0, 0.0, 0.0, 0.0, 0.0, 0.0, 0.0, 0.0, 0.0, 0.0, 0.0, 0.0, 0.0, 0.0, 0.0, 0.0, 0.0, 0.0, 0.0, 0.0, 0.0, 0.0, 0.0, 0.0, 0.0, 0.0, 0.0, 0.0, 0.0, 0.0, 0.0, 0.0, 0.0, 0.0, 0.0, 0.0, 0.0, 0.0, 0.0, 0.0, 0.0, 0.0, 0.0, 0.0, 0.0, 0.0, 0.0, 0.0, 0.0, 0.0, 0.0, 0.0, 0.0, 0.0, 0.0, 0.0, 0.0, 0.0, 0.0, 0.0, 0.0, 0.0, 0.0, 0.0, 0.0, 0.0, 0.0, 0.0, 0.0, 0.0, 0.0, 0.0, 0.0, 0.0, 0.0, 0.0, 0.0, 0.0, 0.0, 0.0, 0.0, 0.0, 0.0, 0.0, 0.0, 0.0, 0.0, 0.0, 0.0, 0.0, 0.0, 0.0, 0.0, 0.0, 0.0, 0.0, 0.0, 0.0, 0.0, 0.0, 0.0, 0.0, 0.0, 0.0, 0.0, 0.0, 0.0, 0.0, 0.0, 0.0, 0.0, 0.0, 0.0, 0.0, 0.0, 0.0, 0.0, 0.0, 0.0, 0.0, 0.0, 0.0, 0.0, 0.0, 0.0, 0.0, 0.0, 0.0, 0.0, 0.0, 0.0, 0.0, 0.0, 0.0, 0.0, 0.0, 0.0, 0.0, 0.0, 0.0, 0.0, 0.0, 0.0, 0.0, 0.0, 0.0, 0.0, 0.0, 0.0, 0.0, 0.0, 0.0, 0.0, 0.0, 0.0, 0.0, 0.0, 0.0, 0.0, 0.0, 0.0, 0.0, 0.0, 0.0, 0.0, 0.0, 0.0, 0.0, 0.0, 0.0, 0.0, 0.0, 0.0, 0.0, 0.0, 0.0, 0.0, 0.0, 0.0, 0.0, 0.0, 0.0, 0.0, 0.0, 0.0, 0.0, 0.0, 0.0, 0.0, 0.0, 0.0, 0.0, 0.0, 0.0, 0.0, 0.0, 0.0, 0.0, 0.0, 0.0, 0.0, 0.0, 0.0, 0.0, 0.0, 0.0, 0.0, 0.0, 0.0, 0.0, 0.0, 0.0, 0.0, 0.0, 0.0, 0.0, 0.0, 0.0, 0.0, 0.0, 0.0, 0.0, 0.0, 0.0, 0.0, 0.0, 0.0, 0.0, 0.0, 0.0, 0.0, 0.0, 0.0, 0.0, 0.0, 0.0, 0.0, 0.0, 0.0, 0.0, 0.0, 0.0, 0.0, 0.0, 0.0, 0.0, 0.0, 0.0, 0.0, 0.0, 0.0, 0.0, 0.0, 0.0, 0.0, 0.0, 0.0, 0.0, 0.0, 0.0, 0.0, 0.0, 0.0, 0.0, 0.0, 0.0, 0.0, 0.0, 0.0, 0.0, 0.0, 0.0, 0.0, 0.0, 0.0, 0.0, 0.0, 0.0, 0.0, 0.0, 0.0, 0.0, 0.0, 0.0, 0.0, 0.0, 0.0, 0.0, 0.0, 0.0, 0.0, 0.0, 0.0, 0.0, 0.0, 0.0, 0.0, 0.0, 0.0, 0.0, 0.0, 0.0, 0.0, 0.0, 0.0, 0.0, 0.0, 0.0, 0.0, 0.0, 0.0, 0.0, 0.0, 0.0, 0.0, 0.0, 0.0, 0.0, 0.0, 0.0, 0.0, 0.0, 0.0, 0.0, 0.0, 0.0, 0.0, 0.0, 0.0, 0.0, 0.0, 0.0, 0.0, 0.0, 0.0, 0.0, 0.0, 0.0, 0.0, 0.0, 0.0, 0.0, 0.0, 0.0, 0.0, 0.0, 0.0, 0.0, 0.0, 0.0, 0.0, 0.0, 0.0, 0.0, 0.0, 0.0, 0.0, 0.0, 0.0, 0.0, 0.0, 0.0, 0.0, 0.0, 0.0, 0.0, 0.0, 0.0, 0.0, 0.0, 0.0, 0.0, 0.0, 0.0, 0.0, 0.0, 0.0, 0.0, 0.0, 0.0, 0.0, 0.0, 0.0, 0.0, 0.0, 0.0, 0.0, 0.0, 0.0, 0.0, 0.0, 0.0, 0.0, 0.0, 0.0, 0.0, 0.0, 0.0, 0.0, 0.0, 0.0, 0.0, 0.0, 0.0, 0.0, 0.0, 0.0, 0.0, 0.0, 0.0, 0.0, 0.0, 0.0, 0.0, 0.0, 0.0, 0.0, 0.0, 0.0, 0.0, 0.0, 0.0, 0.0, 0.0, 0.0, 0.0, 0.0, 0.0, 0.0, 0.0, 0.0, 0.0, 0.0, 0.0, 0.0, 0.0, 0.0, 0.0, 0.0, 0.0, 0.0, 0.0, 0.0, 0.0, 0.0, 0.0, 0.0, 0.0, 0.0, 0.0, 0.0, 0.0, 0.0, 0.0, 0.0, 0.0, 0.0, 0.0, 0.0, 0.0, 0.0, 0.0, 0.0, 0.0, 0.0, 0.0, 0.0, 0.0, 0.0, 0.0, 0.0, 0.0, 0.0, 0.0, 0.0, 0.0, 0.0, 0.0, 0.0, 0.0, 0.0, 0.0, 0.0, 0.0, 0.0, 0.0, 0.0, 0.0, 0.0, 0.0, 0.0, 0.0, 0.0, 0.0, 0.0, 0.0, 0.0, 0.0, 0.0, 0.0, 0.0, 0.0, 0.0, 0.0, 0.0, 0.0, 0.0, 0.0, 0.0, 0.0, 0.0, 0.0, 0.0, 0.0, 0.0, 0.0, 0.0, 0.0, 0.0, 0.0, 0.0, 0.0, 0.0, 0.0, 0.0, 0.0, 0.0, 0.0, 0.0, 0.0, 0.0, 0.0, 0.0, 0.0, 0.0, 0.0, 0.0, 0.0, 0.0, 0.0, 0.0, 0.0, 0.0, 0.0, 0.0, 0.0, 0.0, 0.0, 0.0, 0.0, 0.0, 0.0, 0.0, 0.0, 0.0, 0.0, 0.0, 0.0, 0.0, 0.0, 0.0, 0.0, 0.0, 0.0, 0.0, 0.0, 0.0, 0.0, 0.0, 0.0, 0.0, 0.0, 0.0, 0.0, 0.0, 0.0, 0.0, 0.0, 0.0, 0.0, 0.375, 0.0, 0.625, 0.0, 0.625, 0.25, 0.375, 0.25, 0.375, 0.25, 0.625, 0.25, 0.625, 0.5, 0.375, 0.5, 0.375, 0.5, 0.625, 0.5, 0.625, 0.75, 0.375, 0.75, 0.375, 0.75, 0.625, 0.75, 0.625, 1.0, 0.375, 1.0, 0.125, 0.5, 0.375, 0.5, 0.375, 0.75, 0.125, 0.75, 0.625, 0.5, 0.875, 0.5, 0.875, 0.75, 0.625, 0.75])
me_circle.use_remesh_preserve_volume = False
me_circle.use_remesh_preserve_attributes = False
me_circle.use_mirror_vertex_groups = False
me_circle.update()
me_cube_001 = bpy.data.meshes.new('Cube.001')
me_cube_001.from_pydata([(0.4971, -0.266, 0.1822), (0.4971, -0.266, 0.04), (-0.4971, -0.266, 0.04), (-0.4971, -0.266, 0.1822), (0.4596, -0.5006, 0.1543), (0.4596, -0.5006, 0.06788), (-0.4596, -0.5006, 0.06788), (-0.4596, -0.5006, 0.1543), (-0.3782, -0.5123, 0.1282), (-0.3782, -0.5123, 0.09916), (-0.4256, -0.4919, 0.1227), (-0.4256, -0.5099, 0.1227), (-0.4221, -0.4919, 0.122), (-0.4221, -0.5099, 0.122), (-0.4192, -0.4919, 0.1201), (-0.4192, -0.5099, 0.1201), (-0.4173, -0.4919, 0.1171), (-0.4173, -0.5099, 0.1171), (-0.4166, -0.4919, 0.1137), (-0.4166, -0.5099, 0.1137), (-0.4173, -0.4919, 0.1103), (-0.4173, -0.5099, 0.1103), (-0.4192, -0.4919, 0.1073), (-0.4192, -0.5099, 0.1073), (-0.4221, -0.4919, 0.1054), (-0.4221, -0.5099, 0.1054), (-0.4256, -0.4919, 0.1047), (-0.4256, -0.5099, 0.1047), (-0.429, -0.4919, 0.1054), (-0.429, -0.5099, 0.1054), (-0.4319, -0.4919, 0.1073), (-0.4319, -0.5099, 0.1073), (-0.4339, -0.4919, 0.1103), (-0.4339, -0.5099, 0.1103), (-0.4346, -0.4919, 0.1137), (-0.4346, -0.5099, 0.1137), (-0.4339, -0.4919, 0.1171), (-0.4339, -0.5099, 0.1171), (-0.4319, -0.4919, 0.1201), (-0.4319, -0.5099, 0.1201), (-0.429, -0.4919, 0.122), (-0.429, -0.5099, 0.122), (-0.3782, -0.4832, 0.09916), (-0.3782, -0.4832, 0.1282), (-0.3491, -0.5123, 0.09916), (-0.3491, -0.5123, 0.1282), (-0.3491, -0.4832, 0.09916), (-0.3491, -0.4832, 0.1282), (-0.3282, -0.5123, 0.1282), (-0.3282, -0.5123, 0.09916), (-0.3282, -0.4832, 0.09916), (-0.3282, -0.4832, 0.1282), (-0.2991, -0.5123, 0.09916), (-0.2991, -0.5123, 0.1282), (-0.2991, -0.4832, 0.09916), (-0.2991, -0.4832, 0.1282), (-0.2782, -0.5123, 0.1282), (-0.2782, -0.5123, 0.09916), (-0.2782, -0.4832, 0.09916), (-0.2782, -0.4832, 0.1282), (-0.2491, -0.5123, 0.09916), (-0.2491, -0.5123, 0.1282), (-0.2491, -0.4832, 0.09916), (-0.2491, -0.4832, 0.1282), (-0.2282, -0.5123, 0.1282), (-0.2282, -0.5123, 0.09916), (-0.2282, -0.4832, 0.09916), (-0.2282, -0.4832, 0.1282), (-0.1991, -0.5123, 0.09916), (-0.1991, -0.5123, 0.1282), (-0.1991, -0.4832, 0.09916), (-0.1991, -0.4832, 0.1282), (-0.1782, -0.5123, 0.1282), (-0.1782, -0.5123, 0.09916), (-0.1782, -0.4832, 0.09916), (-0.1782, -0.4832, 0.1282), (-0.1491, -0.5123, 0.09916), (-0.1491, -0.5123, 0.1282), (-0.1491, -0.4832, 0.09916), (-0.1491, -0.4832, 0.1282), (-0.1282, -0.5123, 0.1282), (-0.1282, -0.5123, 0.09916), (-0.1282, -0.4832, 0.09916), (-0.1282, -0.4832, 0.1282), (-0.09911, -0.5123, 0.09916), (-0.09911, -0.5123, 0.1282), (-0.09911, -0.4832, 0.09916), (-0.09911, -0.4832, 0.1282), (-0.07818, -0.5123, 0.1282), (-0.07818, -0.5123, 0.09916), (-0.07818, -0.4832, 0.09916), (-0.07818, -0.4832, 0.1282), (-0.04911, -0.5123, 0.09916), (-0.04911, -0.5123, 0.1282), (-0.04911, -0.4832, 0.09916), (-0.04911, -0.4832, 0.1282), (-0.02818, -0.5123, 0.1282), (-0.02818, -0.5123, 0.09916), (-0.02818, -0.4832, 0.09916), (-0.02818, -0.4832, 0.1282), (0.000893, -0.5123, 0.09916), (0.000893, -0.5123, 0.1282), (0.000893, -0.4832, 0.09916), (0.000893, -0.4832, 0.1282), (0.4971, -0.4765, 0.1822), (0.486, -0.4911, 0.174), (0.4938, -0.4852, 0.1798), (0.486, -0.4911, 0.04823), (0.4971, -0.4765, 0.04), (0.4938, -0.4852, 0.04241), (-0.486, -0.4911, 0.04823), (-0.4971, -0.4765, 0.04), (-0.4938, -0.4852, 0.04241), (-0.486, -0.4911, 0.174), (-0.4971, -0.4765, 0.1822), (-0.4938, -0.4852, 0.1798)], [], [(1, 2, 3, 0), (3, 2, 111, 114), (113, 110, 6, 7), (105, 113, 7, 4), (110, 107, 5, 6), (5, 4, 7, 6), (1, 0, 104, 108), (0, 3, 114, 104), (2, 1, 108, 111), (78, 79, 77, 76), (62, 63, 61, 60), (10, 11, 13, 12), (86, 87, 85, 84), (58, 59, 63, 62), (12, 13, 15, 14), (73, 72, 75, 74), (57, 56, 59, 58), (14, 15, 17, 16), (79, 75, 72, 77), (49, 48, 51, 50), (16, 17, 19, 18), (74, 78, 76, 73), (50, 51, 55, 54), (18, 19, 21, 20), (76, 77, 72, 73), (54, 55, 53, 52), (20, 21, 23, 22), (68, 69, 64, 65), (52, 53, 48, 49), (22, 23, 25, 24), (66, 70, 68, 65), (50, 54, 52, 49), (24, 25, 27, 26), (71, 67, 64, 69), (55, 51, 48, 53), (26, 27, 29, 28), (65, 64, 67, 66), (47, 43, 8, 45), (28, 29, 31, 30), (66, 67, 71, 70), (42, 46, 44, 9), (30, 31, 33, 32), (70, 71, 69, 68), (44, 45, 8, 9), (32, 33, 35, 34), (63, 59, 56, 61), (46, 47, 45, 44), (34, 35, 37, 36), (58, 62, 60, 57), (42, 43, 47, 46), (36, 37, 39, 38), (13, 11, 41, 39, 37, 35, 33, 31, 29, 27, 25, 23, 21, 19, 17, 15), (9, 8, 43, 42), (38, 39, 41, 40), (74, 75, 79, 78), (60, 61, 56, 57), (40, 41, 11, 10), (10, 12, 14, 16, 18, 20, 22, 24, 26, 28, 30, 32, 34, 36, 38, 40), (81, 80, 83, 82), (87, 83, 80, 85), (82, 86, 84, 81), (84, 85, 80, 81), (82, 83, 87, 86), (94, 95, 93, 92), (89, 88, 91, 90), (95, 91, 88, 93), (90, 94, 92, 89), (92, 93, 88, 89), (90, 91, 95, 94), (102, 103, 101, 100), (97, 96, 99, 98), (103, 99, 96, 101), (98, 102, 100, 97), (100, 101, 96, 97), (98, 99, 103, 102), (105, 107, 109, 106), (106, 109, 108, 104), (111, 108, 109, 112), (112, 109, 107, 110), (110, 113, 115, 112), (112, 115, 114, 111), (104, 114, 115, 106), (106, 115, 113, 105), (107, 105, 4, 5)])
me_cube_001.polygons.foreach_set('material_index', [0, 0, 0, 0, 0, 0, 0, 0, 0, 6, 4, 1, 7, 4, 1, 6, 4, 1, 6, 3, 1, 6, 3, 1, 6, 3, 1, 5, 3, 1, 5, 3, 1, 5, 3, 1, 5, 2, 1, 5, 2, 1, 5, 2, 1, 4, 2, 1, 4, 2, 1, 1, 2, 1, 6, 4, 1, 1, 7, 7, 7, 7, 7, 8, 8, 8, 8, 8, 8, 9, 9, 9, 9, 9, 9, 0, 0, 0, 0, 0, 0, 0, 0, 0])
_uv = me_cube_001.uv_layers.new(name='UVMap')
_uv.uv.foreach_set('vector', [0.38, 0.7593, 0.38, 0.9907, 0.3978, 0.9907, 0.3978, 0.7593, 0.3978, 0.9907, 0.38, 0.9907, 0.38, 0.9907, 0.3978, 0.9907, 0.3978, 0.9907, 0.38, 0.9907, 0.38, 0.9907, 0.3978, 0.9907, 0.3978, 0.7593, 0.3978, 0.9907, 0.3978, 0.9907, 0.3978, 0.7593, 0.38, 0.9907, 0.38, 0.7593, 0.38, 0.7593, 0.38, 0.9907, 0.38, 0.7593, 0.3978, 0.7593, 0.3978, 0.9907, 0.38, 0.9907, 0.38, 0.7593, 0.3978, 0.7593, 0.3978, 0.7593, 0.38, 0.7593, 0.3978, 0.7593, 0.3978, 0.9907, 0.3978, 0.9907, 0.3978, 0.7593, 0.38, 0.9907, 0.38, 0.7593, 0.38, 0.7593, 0.38, 0.9907, 0.375, 0.75, 0.625, 0.75, 0.625, 1.0, 0.375, 1.0, 0.375, 0.75, 0.625, 0.75, 0.625, 1.0, 0.375, 1.0, 1.0, 0.5, 1.0, 1.0, 0.9375, 1.0, 0.9375, 0.5, 0.375, 0.75, 0.625, 0.75, 0.625, 1.0, 0.375, 1.0, 0.125, 0.5, 0.375, 0.5, 0.375, 0.75, 0.125, 0.75, 0.9375, 0.5, 0.9375, 1.0, 0.875, 1.0, 0.875, 0.5, 0.625, 0.5, 0.875, 0.5, 0.875, 0.75, 0.625, 0.75, 0.625, 0.5, 0.875, 0.5, 0.875, 0.75, 0.625, 0.75, 0.875, 0.5, 0.875, 1.0, 0.8125, 1.0, 0.8125, 0.5, 0.375, 0.0, 0.625, 0.0, 0.625, 0.25, 0.375, 0.25, 0.625, 0.5, 0.875, 0.5, 0.875, 0.75, 0.625, 0.75, 0.8125, 0.5, 0.8125, 1.0, 0.75, 1.0, 0.75, 0.5, 0.375, 0.25, 0.625, 0.25, 0.625, 0.5, 0.375, 0.5, 0.125, 0.5, 0.375, 0.5, 0.375, 0.75, 0.125, 0.75, 0.75, 0.5, 0.75, 1.0, 0.6875, 1.0, 0.6875, 0.5, 0.375, 0.5, 0.625, 0.5, 0.625, 0.75, 0.375, 0.75, 0.375, 0.75, 0.625, 0.75, 0.625, 1.0, 0.375, 1.0, 0.6875, 0.5, 0.6875, 1.0, 0.625, 1.0, 0.625, 0.5, 0.375, 0.5, 0.625, 0.5, 0.625, 0.75, 0.375, 0.75, 0.375, 0.5, 0.625, 0.5, 0.625, 0.75, 0.375, 0.75, 0.625, 0.5, 0.625, 1.0, 0.5625, 1.0, 0.5625, 0.5, 0.375, 0.25, 0.625, 0.25, 0.625, 0.5, 0.375, 0.5, 0.375, 0.25, 0.625, 0.25, 0.625, 0.5, 0.375, 0.5, 0.5625, 0.5, 0.5625, 1.0, 0.5, 1.0, 0.5, 0.5, 0.375, 0.0, 0.625, 0.0, 0.625, 0.25, 0.375, 0.25, 0.375, 0.0, 0.625, 0.0, 0.625, 0.25, 0.375, 0.25, 0.5, 0.5, 0.5, 1.0, 0.4375, 1.0, 0.4375, 0.5, 0.625, 0.5, 0.875, 0.5, 0.875, 0.75, 0.625, 0.75, 0.375, 0.0, 0.625, 0.0, 0.625, 0.25, 0.375, 0.25, 0.4375, 0.5, 0.4375, 1.0, 0.375, 1.0, 0.375, 0.5, 0.125, 0.5, 0.375, 0.5, 0.375, 0.75, 0.125, 0.75, 0.375, 0.25, 0.625, 0.25, 0.625, 0.5, 0.375, 0.5, 0.375, 0.5, 0.375, 1.0, 0.3125, 1.0, 0.3125, 0.5, 0.375, 0.75, 0.625, 0.75, 0.625, 1.0, 0.375, 1.0, 0.375, 0.5, 0.625, 0.5, 0.625, 0.75, 0.375, 0.75, 0.3125, 0.5, 0.3125, 1.0, 0.25, 1.0, 0.25, 0.5, 0.375, 0.0, 0.625, 0.0, 0.625, 0.25, 0.375, 0.25, 0.375, 0.75, 0.625, 0.75, 0.625, 1.0, 0.375, 1.0, 0.25, 0.5, 0.25, 1.0, 0.1875, 1.0, 0.1875, 0.5, 0.375, 0.25, 0.625, 0.25, 0.625, 0.5, 0.375, 0.5, 0.125, 0.5, 0.375, 0.5, 0.375, 0.75, 0.125, 0.75, 0.1875, 0.5, 0.1875, 1.0, 0.125, 1.0, 0.125, 0.5, 0.3418, 0.4717, 0.25, 0.49, 0.1582, 0.4717, 0.08029, 0.4197, 0.02827, 0.3418, 0.01, 0.25, 0.02827, 0.1582, 0.08029, 0.08029, 0.1582, 0.02827, 0.25, 0.01, 0.3418, 0.02827, 0.4197, 0.08029, 0.4717, 0.1582, 0.49, 0.25, 0.4717, 0.3418, 0.4197, 0.4197, 0.625, 0.5, 0.875, 0.5, 0.875, 0.75, 0.625, 0.75, 0.125, 0.5, 0.125, 1.0, 0.0625, 1.0, 0.0625, 0.5, 0.125, 0.5, 0.375, 0.5, 0.375, 0.75, 0.125, 0.75, 0.375, 0.5, 0.625, 0.5, 0.625, 0.75, 0.375, 0.75, 0.0625, 0.5, 0.0625, 1.0, 0.0, 1.0, 0.0, 0.5, 0.75, 0.49, 0.8418, 0.4717, 0.9197, 0.4197, 0.9717, 0.3418, 0.99, 0.25, 0.9717, 0.1582, 0.9197, 0.08029, 0.8418, 0.02827, 0.75, 0.01, 0.6582, 0.02827, 0.5803, 0.08029, 0.5283, 0.1582, 0.51, 0.25, 0.5283, 0.3418, 0.5803, 0.4197, 0.6582, 0.4717, 0.625, 0.5, 0.875, 0.5, 0.875, 0.75, 0.625, 0.75, 0.375, 0.0, 0.625, 0.0, 0.625, 0.25, 0.375, 0.25, 0.375, 0.25, 0.625, 0.25, 0.625, 0.5, 0.375, 0.5, 0.375, 0.5, 0.625, 0.5, 0.625, 0.75, 0.375, 0.75, 0.125, 0.5, 0.375, 0.5, 0.375, 0.75, 0.125, 0.75, 0.375, 0.75, 0.625, 0.75, 0.625, 1.0, 0.375, 1.0, 0.625, 0.5, 0.875, 0.5, 0.875, 0.75, 0.625, 0.75, 0.375, 0.0, 0.625, 0.0, 0.625, 0.25, 0.375, 0.25, 0.375, 0.25, 0.625, 0.25, 0.625, 0.5, 0.375, 0.5, 0.375, 0.5, 0.625, 0.5, 0.625, 0.75, 0.375, 0.75, 0.125, 0.5, 0.375, 0.5, 0.375, 0.75, 0.125, 0.75, 0.375, 0.75, 0.625, 0.75, 0.625, 1.0, 0.375, 1.0, 0.625, 0.5, 0.875, 0.5, 0.875, 0.75, 0.625, 0.75, 0.375, 0.0, 0.625, 0.0, 0.625, 0.25, 0.375, 0.25, 0.375, 0.25, 0.625, 0.25, 0.625, 0.5, 0.375, 0.5, 0.375, 0.5, 0.625, 0.5, 0.625, 0.75, 0.375, 0.75, 0.125, 0.5, 0.375, 0.5, 0.375, 0.75, 0.125, 0.75, 0.3978, 0.7593, 0.38, 0.7593, 0.3802, 0.7597, 0.3976, 0.7597, 0.3976, 0.7597, 0.3802, 0.7597, 0.38, 0.7593, 0.3978, 0.7593, 0.38, 0.9907, 0.38, 0.7593, 0.3802, 0.7597, 0.3802, 0.9903, 0.3802, 0.9903, 0.3802, 0.7597, 0.38, 0.7593, 0.38, 0.9907, 0.38, 0.9907, 0.3978, 0.9907, 0.3976, 0.9903, 0.3802, 0.9903, 0.3802, 0.9903, 0.3976, 0.9903, 0.3978, 0.9907, 0.38, 0.9907, 0.3978, 0.7593, 0.3978, 0.9907, 0.3976, 0.9903, 0.3976, 0.7597, 0.3976, 0.7597, 0.3976, 0.9903, 0.3978, 0.9907, 0.3978, 0.7593, 0.38, 0.7593, 0.3978, 0.7593, 0.3978, 0.7593, 0.38, 0.7593])
me_cube_001.materials.append(mat_material)
me_cube_001.materials.append(mat_0)
me_cube_001.materials.append(mat_1)
me_cube_001.materials.append(mat_2)
me_cube_001.materials.append(mat_3)
me_cube_001.materials.append(mat_4)
me_cube_001.materials.append(mat_5)
me_cube_001.materials.append(mat_6)
me_cube_001.materials.append(mat_7)
me_cube_001.materials.append(mat_8)
me_cube_001.use_remesh_preserve_volume = False
me_cube_001.use_remesh_preserve_attributes = False
me_cube_001.use_mirror_vertex_groups = False
me_cube_001.update()

# ---- objects
ob_rack = bpy.data.objects.new('Rack', me_cube)
ob_panel = bpy.data.objects.new('Panel', me_circle)
ob_server = bpy.data.objects.new('Server', me_cube_001)

# ---- transforms, parenting, visibility, modifiers, constraints
ob_rack.location = (0.0, 0.0, 0.0)
ob_rack.lineart.crease_threshold = 0.0
ob_panel.location = (0.0, -1.0, 0.0)
ob_panel.lineart.crease_threshold = 0.0
ob_server.location = (0.0, 0.0, 0.0)
ob_server.lineart.crease_threshold = 0.0

# ---- collection membership
col_collection.objects.link(ob_rack)
col_collection.objects.link(ob_panel)
col_collection.objects.link(ob_server)

# ---- scene / render settings (as saved in the file)
scene.frame_start = 1; scene.frame_end = 250; scene.frame_set(1)
scene.render.engine = 'BLENDER_EEVEE_NEXT'
scene.cycles.use_denoising = False
scene.cycles.samples = 128
scene.cycles.sampling_pattern = 'TABULATED_SOBOL'
scene.cycles.use_adaptive_sampling = False
scene.cycles.use_light_tree = False
scene.eevee.use_gtao = True
scene.eevee.gtao_quality = 1.0
scene.eevee.gtao_distance = 0.43
scene.eevee.fast_gi_quality = 1.0
scene.view_settings.view_transform = 'Filmic'
bpy.context.view_layer.update()

# ---- added for rendering (the .blend has no active camera and no usable light): camera, sun
cam_auto = bpy.data.cameras.new('AutoCamera')
cam_auto.lens = 50.0
cam_auto.sensor_width = 36.0
cam_auto.clip_end = 1000.0
ob_auto_camera = bpy.data.objects.new('AutoCamera', cam_auto)
scene.collection.objects.link(ob_auto_camera)
ob_auto_camera.location = (2.60298, -3.53845, 3.08239)
ob_auto_camera.rotation_euler = (1.09748, -7.21219e-08, 0.694738)
scene.camera = ob_auto_camera
light_auto_sun = bpy.data.lights.new('AutoSun', 'SUN')
light_auto_sun.energy = 3.0
light_auto_sun.angle = 0.0523599
ob_auto_sun = bpy.data.objects.new('AutoSun', light_auto_sun)
scene.collection.objects.link(ob_auto_sun)
ob_auto_sun.rotation_euler = (0.872665, 0.174533, 0.523599)
bpy.context.view_layer.update()
